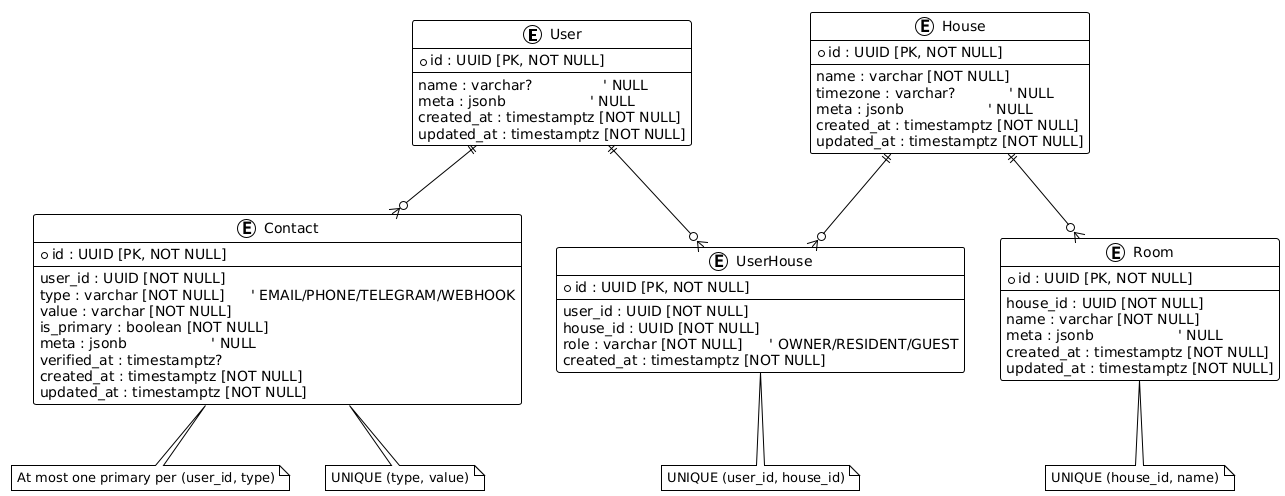

The diagram above was rendered by PlantUML. Its source (embedded in the PNG):
@startuml ER_UserService
!theme plain

entity "User" as User {
  * id : UUID [PK, NOT NULL]
  --
  name : varchar?                ' NULL
  meta : jsonb                   ' NULL
  created_at : timestamptz [NOT NULL]
  updated_at : timestamptz [NOT NULL]
}

entity "House" as House {
  * id : UUID [PK, NOT NULL]
  --
  name : varchar [NOT NULL]
  timezone : varchar?            ' NULL
  meta : jsonb                   ' NULL
  created_at : timestamptz [NOT NULL]
  updated_at : timestamptz [NOT NULL]
}

entity "Room" as Room {
  * id : UUID [PK, NOT NULL]
  --
  house_id : UUID [NOT NULL]
  name : varchar [NOT NULL]
  meta : jsonb                   ' NULL
  created_at : timestamptz [NOT NULL]
  updated_at : timestamptz [NOT NULL]
}

entity "UserHouse" as UserHouse {
  * id : UUID [PK, NOT NULL]
  --
  user_id : UUID [NOT NULL]
  house_id : UUID [NOT NULL]
  role : varchar [NOT NULL]      ' OWNER/RESIDENT/GUEST
  created_at : timestamptz [NOT NULL]
}

entity "Contact" as Contact {
  * id : UUID [PK, NOT NULL]
  --
  user_id : UUID [NOT NULL]
  type : varchar [NOT NULL]      ' EMAIL/PHONE/TELEGRAM/WEBHOOK
  value : varchar [NOT NULL]
  is_primary : boolean [NOT NULL]
  meta : jsonb                   ' NULL
  verified_at : timestamptz?
  created_at : timestamptz [NOT NULL]
  updated_at : timestamptz [NOT NULL]
}

User ||--o{ UserHouse
House ||--o{ UserHouse
House ||--o{ Room
User ||--o{ Contact

' --- Composite UNIQUE constraints ---
note "UNIQUE (user_id, house_id)" as UH_UQ
UserHouse .. UH_UQ

note "UNIQUE (house_id, name)" as ROOM_UQ
Room .. ROOM_UQ

note "UNIQUE (type, value)" as CONTACT_UQ
Contact .. CONTACT_UQ

note "At most one primary per (user_id, type)" as CONTACT_PRIMARY
Contact .. CONTACT_PRIMARY

@enduml